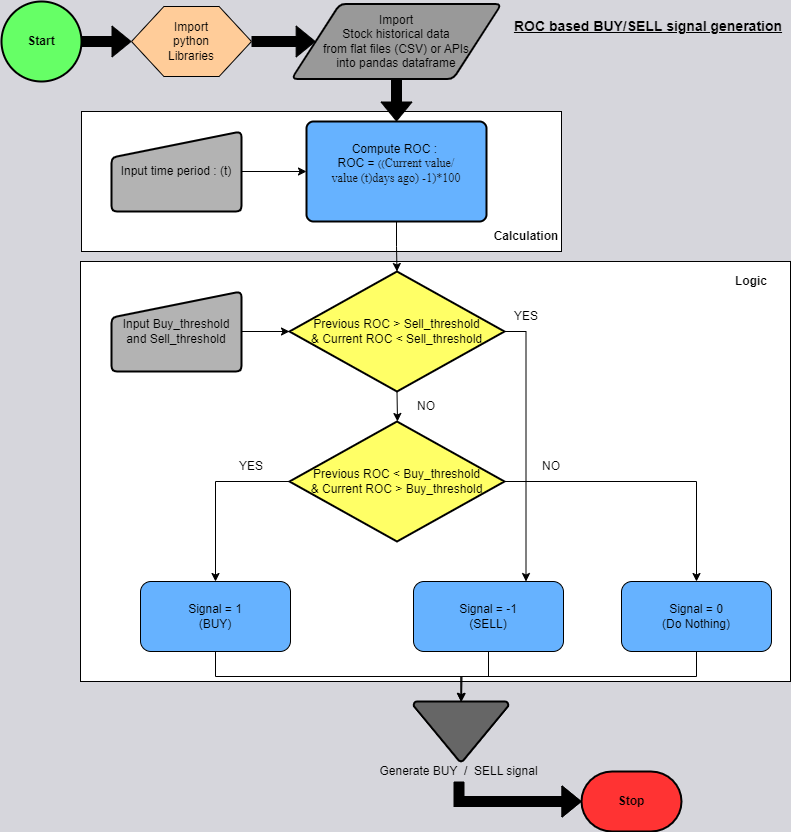

The diagram above was exported from draw.io. Its source (the exported page's mxGraphModel, read from the mxfile embedded in the PNG):
<mxGraphModel dx="1434" dy="836" grid="1" gridSize="10" guides="1" tooltips="1" connect="1" arrows="1" fold="1" page="1" pageScale="1" pageWidth="850" pageHeight="1100" background="#d6d6dc" math="0" shadow="0">
  <root>
    <mxCell id="0" />
    <mxCell id="1" parent="0" />
    <mxCell id="uRAOidD7yLPBUPwgLKN--44" value="" style="rounded=0;whiteSpace=wrap;html=1;" vertex="1" parent="1">
      <mxGeometry x="109" y="280" width="710" height="420" as="geometry" />
    </mxCell>
    <mxCell id="uRAOidD7yLPBUPwgLKN--41" value="" style="rounded=0;whiteSpace=wrap;html=1;" vertex="1" parent="1">
      <mxGeometry x="110" y="130" width="480" height="140" as="geometry" />
    </mxCell>
    <mxCell id="uRAOidD7yLPBUPwgLKN--17" style="edgeStyle=orthogonalEdgeStyle;rounded=0;orthogonalLoop=1;jettySize=auto;html=1;exitX=1;exitY=0.5;exitDx=0;exitDy=0;exitPerimeter=0;entryX=0;entryY=0.5;entryDx=0;entryDy=0;shape=flexArrow;fillColor=#000000;" edge="1" parent="1" source="uRAOidD7yLPBUPwgLKN--1" target="uRAOidD7yLPBUPwgLKN--2">
      <mxGeometry relative="1" as="geometry" />
    </mxCell>
    <mxCell id="uRAOidD7yLPBUPwgLKN--1" value="&lt;b&gt;Start&lt;/b&gt;" style="strokeWidth=2;html=1;shape=mxgraph.flowchart.start_2;whiteSpace=wrap;fillColor=#66FF66;" vertex="1" parent="1">
      <mxGeometry x="30" y="20" width="80" height="80" as="geometry" />
    </mxCell>
    <mxCell id="uRAOidD7yLPBUPwgLKN--18" style="edgeStyle=orthogonalEdgeStyle;rounded=0;orthogonalLoop=1;jettySize=auto;html=1;exitX=1;exitY=0.5;exitDx=0;exitDy=0;shape=flexArrow;fillColor=#000000;" edge="1" parent="1" source="uRAOidD7yLPBUPwgLKN--2" target="uRAOidD7yLPBUPwgLKN--3">
      <mxGeometry relative="1" as="geometry" />
    </mxCell>
    <mxCell id="uRAOidD7yLPBUPwgLKN--2" value="" style="verticalLabelPosition=bottom;verticalAlign=top;html=1;shape=hexagon;perimeter=hexagonPerimeter2;arcSize=6;size=0.27;fillColor=#FFCC99;" vertex="1" parent="1">
      <mxGeometry x="160" y="25" width="120" height="70" as="geometry" />
    </mxCell>
    <mxCell id="uRAOidD7yLPBUPwgLKN--19" style="edgeStyle=orthogonalEdgeStyle;rounded=0;orthogonalLoop=1;jettySize=auto;html=1;exitX=0.5;exitY=1;exitDx=0;exitDy=0;entryX=0.5;entryY=0;entryDx=0;entryDy=0;shape=flexArrow;fillColor=#000000;" edge="1" parent="1" source="uRAOidD7yLPBUPwgLKN--3" target="uRAOidD7yLPBUPwgLKN--4">
      <mxGeometry relative="1" as="geometry" />
    </mxCell>
    <mxCell id="uRAOidD7yLPBUPwgLKN--3" value="Import &lt;br&gt;Stock historical data &lt;br&gt;from flat files (CSV) or APIs &lt;br&gt;into pandas dataframe" style="shape=parallelogram;html=1;strokeWidth=2;perimeter=parallelogramPerimeter;whiteSpace=wrap;rounded=1;arcSize=12;size=0.23;fillColor=#999999;" vertex="1" parent="1">
      <mxGeometry x="320" y="22.5" width="210" height="75" as="geometry" />
    </mxCell>
    <mxCell id="uRAOidD7yLPBUPwgLKN--20" style="edgeStyle=orthogonalEdgeStyle;rounded=0;orthogonalLoop=1;jettySize=auto;html=1;exitX=0.5;exitY=1;exitDx=0;exitDy=0;entryX=0.5;entryY=0;entryDx=0;entryDy=0;entryPerimeter=0;" edge="1" parent="1" source="uRAOidD7yLPBUPwgLKN--4" target="uRAOidD7yLPBUPwgLKN--6">
      <mxGeometry relative="1" as="geometry" />
    </mxCell>
    <mxCell id="uRAOidD7yLPBUPwgLKN--4" value="&lt;span style=&quot;background-color: rgb(102, 178, 255);&quot;&gt;Compute ROC :&amp;nbsp;&lt;br&gt;&lt;/span&gt;&lt;div style=&quot;text-align: center;&quot;&gt;&lt;span style=&quot;background-color: rgb(102, 178, 255);&quot;&gt;&lt;span style=&quot;box-sizing: border-box; text-align: start;&quot; class=&quot;mrel&quot;&gt;ROC =&amp;nbsp;&lt;/span&gt;&lt;span style=&quot;font-size: 10px; box-sizing: border-box; color: rgb(17, 17, 17); font-family: KaTeX_Main, &amp;quot;Times New Roman&amp;quot;, serif; letter-spacing: 0.05px; text-align: start;&quot; class=&quot;mrel&quot;&gt;((&lt;/span&gt;&lt;span style=&quot;box-sizing: border-box; color: rgb(17, 17, 17); font-family: KaTeX_Main, &amp;quot;Times New Roman&amp;quot;, serif; letter-spacing: 0.05px; text-align: start;&quot; class=&quot;mopen&quot;&gt;&lt;font style=&quot;font-size: 12px;&quot;&gt;Current value/&lt;/font&gt;&lt;/span&gt;&lt;/span&gt;&lt;/div&gt;&lt;div style=&quot;text-align: center;&quot;&gt;&lt;span style=&quot;box-sizing: border-box; color: rgb(17, 17, 17); font-family: KaTeX_Main, &amp;quot;Times New Roman&amp;quot;, serif; letter-spacing: 0.05px; text-align: start; background-color: rgb(102, 178, 255);&quot; class=&quot;mopen&quot;&gt;&lt;font style=&quot;font-size: 12px;&quot;&gt;value (t)days ago) -1)*100&lt;/font&gt;&lt;/span&gt;&lt;/div&gt;&lt;font style=&quot;font-size: 10px;&quot;&gt;&lt;span style=&quot;box-sizing: border-box; color: rgb(17, 17, 17); font-family: KaTeX_Main, &amp;quot;Times New Roman&amp;quot;, serif; letter-spacing: 0.05px; text-align: start;&quot; class=&quot;mord&quot;&gt;&lt;span style=&quot;box-sizing: border-box;&quot; class=&quot;mfrac&quot;&gt;&lt;span style=&quot;box-sizing: border-box; display: inline-table; table-layout: fixed; margin-right: -2px; background-color: rgb(102, 178, 255);&quot; class=&quot;vlist-t vlist-t2&quot;&gt;&lt;span style=&quot;box-sizing: border-box; display: table-row; text-align: center;&quot; class=&quot;vlist-r&quot;&gt;&lt;span style=&quot;box-sizing: border-box; display: table-cell; vertical-align: bottom; position: relative; height: 0.880108em;&quot; class=&quot;vlist&quot;&gt;&lt;span style=&quot;box-sizing: border-box; display: block; height: 0px; position: relative; top: -2.655em;&quot; class=&quot;&quot;&gt;&lt;br&gt;&lt;/span&gt;&lt;span style=&quot;box-sizing: border-box; display: block; height: 0px; position: relative; top: -3.15em;&quot; class=&quot;&quot;&gt;&lt;span style=&quot;box-sizing: border-box; display: inline-block; overflow: hidden; width: 0px; height: 3em;&quot; class=&quot;pstrut&quot;&gt;&lt;/span&gt;&lt;span style=&quot;box-sizing: border-box; width: 95.25px; display: inline-block; position: relative; overflow: hidden; height: 0.2em;&quot; class=&quot;stretchy&quot;&gt;&lt;svg preserveAspectRatio=&quot;xMinYMin slice&quot; viewBox=&quot;0 0 400000 200&quot; height=&quot;0.2em&quot; width=&quot;400em&quot;&gt;&lt;path d=&quot;M0 80H400000 v40H0z M0 80H400000 v40H0z&quot;&gt;&lt;/path&gt;&lt;/svg&gt;&lt;/span&gt;&lt;/span&gt;&lt;span style=&quot;box-sizing: border-box; display: block; height: 0px; position: relative; top: -3.394em;&quot; class=&quot;&quot;&gt;&lt;span style=&quot;box-sizing: border-box; display: inline-block; overflow: hidden; width: 0px; height: 3em;&quot; class=&quot;pstrut&quot;&gt;&lt;/span&gt;&lt;br&gt;&lt;/span&gt;&lt;/span&gt;&lt;span style=&quot;box-sizing: border-box; display: table-cell; vertical-align: bottom; width: 2px;&quot; class=&quot;vlist-s&quot;&gt;&lt;/span&gt;&lt;/span&gt;&lt;span style=&quot;box-sizing: border-box; display: table-row; text-align: center;&quot; class=&quot;vlist-r&quot;&gt;&lt;span style=&quot;box-sizing: border-box; display: table-cell; vertical-align: bottom; position: relative; height: 0.481108em;&quot; class=&quot;vlist&quot;&gt;&lt;/span&gt;&lt;/span&gt;&lt;/span&gt;&lt;/span&gt;&lt;/span&gt;&lt;/font&gt;" style="rounded=1;whiteSpace=wrap;html=1;absoluteArcSize=1;arcSize=14;strokeWidth=2;fillColor=#66B2FF;" vertex="1" parent="1">
      <mxGeometry x="335" y="140" width="180" height="100" as="geometry" />
    </mxCell>
    <mxCell id="uRAOidD7yLPBUPwgLKN--23" style="edgeStyle=orthogonalEdgeStyle;rounded=0;orthogonalLoop=1;jettySize=auto;html=1;exitX=1;exitY=0.5;exitDx=0;exitDy=0;entryX=0;entryY=0.5;entryDx=0;entryDy=0;" edge="1" parent="1" source="uRAOidD7yLPBUPwgLKN--5" target="uRAOidD7yLPBUPwgLKN--4">
      <mxGeometry relative="1" as="geometry" />
    </mxCell>
    <mxCell id="uRAOidD7yLPBUPwgLKN--5" value="Input time period : (t)" style="html=1;strokeWidth=2;shape=manualInput;whiteSpace=wrap;rounded=1;size=26;arcSize=11;fillColor=#B3B3B3;" vertex="1" parent="1">
      <mxGeometry x="140" y="150" width="130" height="80" as="geometry" />
    </mxCell>
    <mxCell id="uRAOidD7yLPBUPwgLKN--21" style="edgeStyle=orthogonalEdgeStyle;rounded=0;orthogonalLoop=1;jettySize=auto;html=1;exitX=0.5;exitY=1;exitDx=0;exitDy=0;exitPerimeter=0;" edge="1" parent="1" source="uRAOidD7yLPBUPwgLKN--6">
      <mxGeometry relative="1" as="geometry">
        <mxPoint x="426" y="440" as="targetPoint" />
      </mxGeometry>
    </mxCell>
    <mxCell id="uRAOidD7yLPBUPwgLKN--26" style="edgeStyle=orthogonalEdgeStyle;rounded=0;orthogonalLoop=1;jettySize=auto;html=1;exitX=1;exitY=0.5;exitDx=0;exitDy=0;exitPerimeter=0;entryX=0.75;entryY=0;entryDx=0;entryDy=0;" edge="1" parent="1" source="uRAOidD7yLPBUPwgLKN--6" target="uRAOidD7yLPBUPwgLKN--9">
      <mxGeometry relative="1" as="geometry" />
    </mxCell>
    <mxCell id="uRAOidD7yLPBUPwgLKN--6" value="Previous ROC &amp;gt; Sell_threshold&lt;br&gt;&amp;amp; Current ROC &amp;lt; Sell_threshold" style="strokeWidth=2;html=1;shape=mxgraph.flowchart.decision;whiteSpace=wrap;fillColor=#FFFF66;" vertex="1" parent="1">
      <mxGeometry x="318" y="290" width="215" height="120" as="geometry" />
    </mxCell>
    <mxCell id="uRAOidD7yLPBUPwgLKN--25" style="edgeStyle=orthogonalEdgeStyle;rounded=0;orthogonalLoop=1;jettySize=auto;html=1;exitX=0;exitY=0.5;exitDx=0;exitDy=0;exitPerimeter=0;entryX=0.5;entryY=0;entryDx=0;entryDy=0;" edge="1" parent="1" source="uRAOidD7yLPBUPwgLKN--7" target="uRAOidD7yLPBUPwgLKN--8">
      <mxGeometry relative="1" as="geometry" />
    </mxCell>
    <mxCell id="uRAOidD7yLPBUPwgLKN--27" style="edgeStyle=orthogonalEdgeStyle;rounded=0;orthogonalLoop=1;jettySize=auto;html=1;exitX=1;exitY=0.5;exitDx=0;exitDy=0;exitPerimeter=0;entryX=0.5;entryY=0;entryDx=0;entryDy=0;" edge="1" parent="1" source="uRAOidD7yLPBUPwgLKN--7" target="uRAOidD7yLPBUPwgLKN--10">
      <mxGeometry relative="1" as="geometry" />
    </mxCell>
    <mxCell id="uRAOidD7yLPBUPwgLKN--7" value="Previous ROC &amp;lt; Buy_threshold&lt;br style=&quot;border-color: var(--border-color);&quot;&gt;&amp;amp; Current ROC &amp;gt; Buy_threshold" style="strokeWidth=2;html=1;shape=mxgraph.flowchart.decision;whiteSpace=wrap;fillColor=#FFFF66;" vertex="1" parent="1">
      <mxGeometry x="318" y="440" width="215" height="120" as="geometry" />
    </mxCell>
    <mxCell id="uRAOidD7yLPBUPwgLKN--29" style="edgeStyle=orthogonalEdgeStyle;rounded=0;orthogonalLoop=1;jettySize=auto;html=1;exitX=0.5;exitY=1;exitDx=0;exitDy=0;" edge="1" parent="1" source="uRAOidD7yLPBUPwgLKN--8" target="uRAOidD7yLPBUPwgLKN--11">
      <mxGeometry relative="1" as="geometry" />
    </mxCell>
    <mxCell id="uRAOidD7yLPBUPwgLKN--8" value="Signal = 1&lt;br&gt;(BUY)" style="rounded=1;whiteSpace=wrap;html=1;fillColor=#66B2FF;" vertex="1" parent="1">
      <mxGeometry x="169" y="600" width="150" height="70" as="geometry" />
    </mxCell>
    <mxCell id="uRAOidD7yLPBUPwgLKN--30" style="edgeStyle=orthogonalEdgeStyle;rounded=0;orthogonalLoop=1;jettySize=auto;html=1;exitX=0.5;exitY=1;exitDx=0;exitDy=0;" edge="1" parent="1" source="uRAOidD7yLPBUPwgLKN--9" target="uRAOidD7yLPBUPwgLKN--11">
      <mxGeometry relative="1" as="geometry" />
    </mxCell>
    <mxCell id="uRAOidD7yLPBUPwgLKN--9" value="Signal = -1&lt;br style=&quot;border-color: var(--border-color);&quot;&gt;(SELL)" style="rounded=1;whiteSpace=wrap;html=1;fillColor=#66B2FF;" vertex="1" parent="1">
      <mxGeometry x="442" y="600" width="150" height="70" as="geometry" />
    </mxCell>
    <mxCell id="uRAOidD7yLPBUPwgLKN--31" style="edgeStyle=orthogonalEdgeStyle;rounded=0;orthogonalLoop=1;jettySize=auto;html=1;exitX=0.5;exitY=1;exitDx=0;exitDy=0;" edge="1" parent="1" source="uRAOidD7yLPBUPwgLKN--10">
      <mxGeometry relative="1" as="geometry">
        <mxPoint x="490" y="720" as="targetPoint" />
      </mxGeometry>
    </mxCell>
    <mxCell id="uRAOidD7yLPBUPwgLKN--10" value="Signal = 0&lt;br style=&quot;border-color: var(--border-color);&quot;&gt;(Do Nothing)" style="rounded=1;whiteSpace=wrap;html=1;fillColor=#66B2FF;" vertex="1" parent="1">
      <mxGeometry x="650" y="600" width="150" height="70" as="geometry" />
    </mxCell>
    <mxCell id="uRAOidD7yLPBUPwgLKN--28" style="edgeStyle=orthogonalEdgeStyle;rounded=0;orthogonalLoop=1;jettySize=auto;html=1;exitX=0.5;exitY=1;exitDx=0;exitDy=0;exitPerimeter=0;entryX=0;entryY=0.5;entryDx=0;entryDy=0;entryPerimeter=0;shape=flexArrow;strokeColor=#000000;fillColor=#000000;" edge="1" parent="1" source="uRAOidD7yLPBUPwgLKN--33" target="uRAOidD7yLPBUPwgLKN--12">
      <mxGeometry relative="1" as="geometry" />
    </mxCell>
    <mxCell id="uRAOidD7yLPBUPwgLKN--11" value="" style="strokeWidth=2;html=1;shape=mxgraph.flowchart.merge_or_storage;whiteSpace=wrap;fillColor=#666666;" vertex="1" parent="1">
      <mxGeometry x="442" y="720" width="95" height="60" as="geometry" />
    </mxCell>
    <mxCell id="uRAOidD7yLPBUPwgLKN--12" value="&lt;b&gt;Stop&lt;/b&gt;" style="strokeWidth=2;html=1;shape=mxgraph.flowchart.terminator;whiteSpace=wrap;fillColor=#FF3333;" vertex="1" parent="1">
      <mxGeometry x="610" y="790" width="100" height="60" as="geometry" />
    </mxCell>
    <mxCell id="uRAOidD7yLPBUPwgLKN--24" style="edgeStyle=orthogonalEdgeStyle;rounded=0;orthogonalLoop=1;jettySize=auto;html=1;exitX=1;exitY=0.5;exitDx=0;exitDy=0;entryX=0;entryY=0.5;entryDx=0;entryDy=0;entryPerimeter=0;" edge="1" parent="1" source="uRAOidD7yLPBUPwgLKN--13" target="uRAOidD7yLPBUPwgLKN--6">
      <mxGeometry relative="1" as="geometry" />
    </mxCell>
    <mxCell id="uRAOidD7yLPBUPwgLKN--13" value="Input Buy_threshold and Sell_threshold" style="html=1;strokeWidth=2;shape=manualInput;whiteSpace=wrap;rounded=1;size=26;arcSize=11;fillColor=#B3B3B3;" vertex="1" parent="1">
      <mxGeometry x="140" y="310" width="130" height="80" as="geometry" />
    </mxCell>
    <mxCell id="uRAOidD7yLPBUPwgLKN--15" value="Import python Libraries" style="text;strokeColor=none;align=center;fillColor=none;html=1;verticalAlign=middle;whiteSpace=wrap;rounded=0;" vertex="1" parent="1">
      <mxGeometry x="190" y="45" width="60" height="30" as="geometry" />
    </mxCell>
    <mxCell id="uRAOidD7yLPBUPwgLKN--33" value="Generate BUY&amp;nbsp; /&amp;nbsp; SELL signal" style="text;strokeColor=none;align=center;fillColor=none;html=1;verticalAlign=middle;whiteSpace=wrap;rounded=0;" vertex="1" parent="1">
      <mxGeometry x="390" y="780" width="195" height="20" as="geometry" />
    </mxCell>
    <mxCell id="uRAOidD7yLPBUPwgLKN--35" value="YES" style="text;strokeColor=none;align=center;fillColor=none;html=1;verticalAlign=middle;whiteSpace=wrap;rounded=0;" vertex="1" parent="1">
      <mxGeometry x="525" y="320" width="60" height="30" as="geometry" />
    </mxCell>
    <mxCell id="uRAOidD7yLPBUPwgLKN--36" value="NO" style="text;strokeColor=none;align=center;fillColor=none;html=1;verticalAlign=middle;whiteSpace=wrap;rounded=0;" vertex="1" parent="1">
      <mxGeometry x="425" y="410" width="60" height="30" as="geometry" />
    </mxCell>
    <mxCell id="uRAOidD7yLPBUPwgLKN--37" value="YES" style="text;strokeColor=none;align=center;fillColor=none;html=1;verticalAlign=middle;whiteSpace=wrap;rounded=0;" vertex="1" parent="1">
      <mxGeometry x="250" y="470" width="60" height="30" as="geometry" />
    </mxCell>
    <mxCell id="uRAOidD7yLPBUPwgLKN--38" value="NO" style="text;strokeColor=none;align=center;fillColor=none;html=1;verticalAlign=middle;whiteSpace=wrap;rounded=0;" vertex="1" parent="1">
      <mxGeometry x="550" y="470" width="60" height="30" as="geometry" />
    </mxCell>
    <mxCell id="uRAOidD7yLPBUPwgLKN--39" value="&lt;b&gt;&lt;u&gt;&lt;font style=&quot;font-size: 14px;&quot;&gt;ROC based BUY/SELL signal generation&lt;/font&gt;&lt;/u&gt;&lt;/b&gt;" style="text;strokeColor=none;align=center;fillColor=none;html=1;verticalAlign=middle;whiteSpace=wrap;rounded=0;" vertex="1" parent="1">
      <mxGeometry x="537" y="30" width="280" height="30" as="geometry" />
    </mxCell>
    <mxCell id="uRAOidD7yLPBUPwgLKN--42" value="&lt;b&gt;Calculation&lt;/b&gt;" style="text;strokeColor=none;align=center;fillColor=none;html=1;verticalAlign=middle;whiteSpace=wrap;rounded=0;" vertex="1" parent="1">
      <mxGeometry x="525" y="240" width="60" height="30" as="geometry" />
    </mxCell>
    <mxCell id="uRAOidD7yLPBUPwgLKN--45" value="&lt;b&gt;Logic&lt;/b&gt;" style="text;strokeColor=none;align=center;fillColor=none;html=1;verticalAlign=middle;whiteSpace=wrap;rounded=0;" vertex="1" parent="1">
      <mxGeometry x="750" y="285" width="60" height="30" as="geometry" />
    </mxCell>
  </root>
</mxGraphModel>